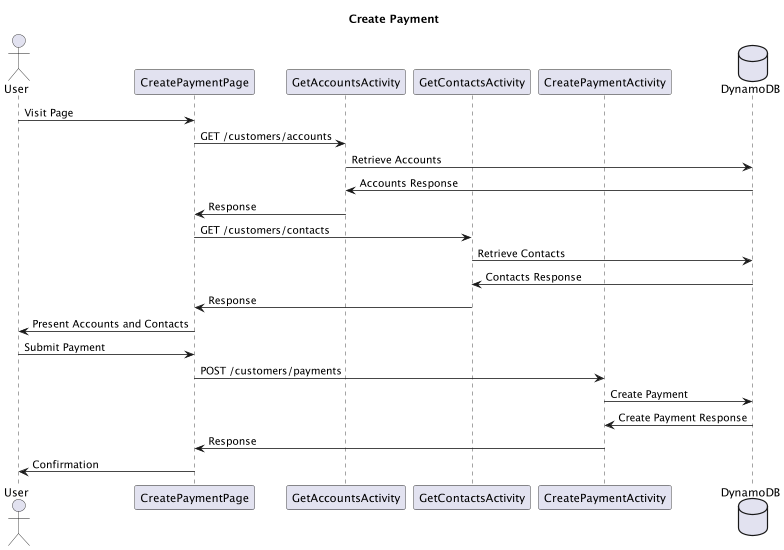

The diagram above was rendered by PlantUML. Its source (embedded in the PNG):
@startuml
title Create Payment

actor User
participant CreatePaymentPage
participant GetAccountsActivity
participant GetContactsActivity
participant CreatePaymentActivity
database DynamoDB

User -> CreatePaymentPage : Visit Page
CreatePaymentPage -> GetAccountsActivity : GET /customers/accounts
GetAccountsActivity -> DynamoDB : Retrieve Accounts
DynamoDB -> GetAccountsActivity : Accounts Response
GetAccountsActivity -> CreatePaymentPage : Response
CreatePaymentPage -> GetContactsActivity : GET /customers/contacts
GetContactsActivity -> DynamoDB : Retrieve Contacts
DynamoDB -> GetContactsActivity : Contacts Response
GetContactsActivity -> CreatePaymentPage : Response
CreatePaymentPage -> User : Present Accounts and Contacts

User -> CreatePaymentPage : Submit Payment
CreatePaymentPage -> CreatePaymentActivity : POST /customers/payments
CreatePaymentActivity -> DynamoDB : Create Payment
DynamoDB -> CreatePaymentActivity : Create Payment Response
CreatePaymentActivity -> CreatePaymentPage : Response
CreatePaymentPage -> User : Confirmation

@enduml